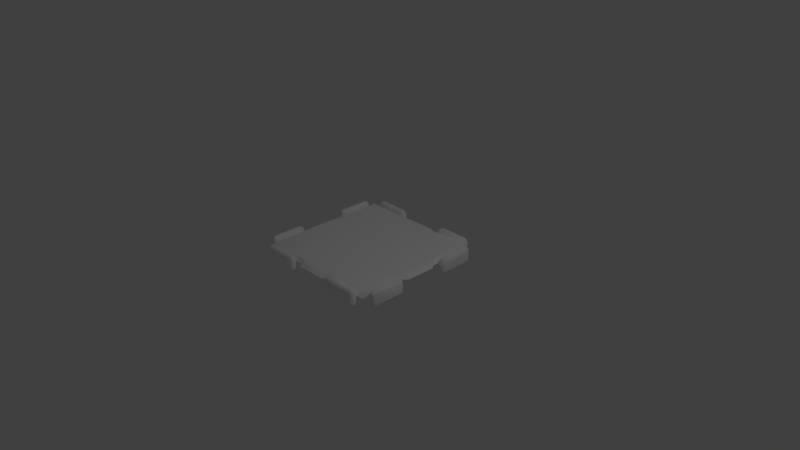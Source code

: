# Source: Component_StatuslessBackground.blend  (saved by Blender 2.79.0; exported with 4.5.12 LTS)
import bpy
from mathutils import Matrix  # noqa: F401  (used for matrix-valued properties, if any)

bpy.ops.wm.read_factory_settings(use_empty=True)
scene = bpy.context.scene
scene.name = 'Scene'

# ---- collections
col_collection_1 = bpy.data.collections.new('Collection 1'); scene.collection.children.link(col_collection_1)

# ---- materials (node trees are filled in below, after node groups)
mat_component_puzzleback_mat = bpy.data.materials.new('Component_PuzzleBack_mat')
mat_component_puzzleback_mat.alpha_threshold = 0.0
mat_component_puzzleback_mat.use_transparent_shadow = False
mat_component_puzzleback_mat.diffuse_color = (1.0, 1.0, 1.0, 1.0)
mat_component_puzzleback_mat.roughness = 0.5

# ---- material node trees

# ---- world
world_world = bpy.data.worlds.new('World'); scene.world = world_world
world_world.color = (0.05088, 0.05088, 0.05088)
world_world.use_sun_shadow = False
world_world.sun_shadow_jitter_overblur = 0.0
world_world.cycles.sampling_method = 'MANUAL'

# ---- cameras
cam_camera = bpy.data.cameras.new('Camera')
cam_camera.clip_end = 100.0
cam_camera.lens = 35.0
cam_camera.sensor_width = 32.0
cam_camera.sensor_height = 18.0
cam_camera.ortho_scale = 7.314
cam_camera.dof.focus_distance = 0.0
cam_camera.dof.aperture_fstop = 128.0

# ---- lights
light_lamp = bpy.data.lights.new('Lamp', 'POINT')
light_lamp.transmission_factor = 0.0
light_lamp.cutoff_distance = 30.0
light_lamp.energy = 100.0
light_lamp.shadow_buffer_clip_start = 1.001
light_lamp.shadow_soft_size = 0.1
light_lamp.shadow_maximum_resolution = 0.006
light_lamp.use_absolute_resolution = True

# ---- meshes
me_untitled = bpy.data.meshes.new('Untitled')
me_untitled.from_pydata([(-33.29, -8.006e-15, -98.23), (-33.29, -9.1e-15, -91.27), (-81.18, 8.006e-15, -98.23), (-81.18, 8.006e-15, -91.71), (-33.29, 11.93, -98.23), (-33.29, 11.93, -91.71), (-81.18, 11.93, -91.71), (-81.18, 11.93, -98.23), (-33.29, 15.49, -93.66), (-33.29, 15.49, -96.29), (-81.18, 15.49, -96.29), (-81.18, 15.49, -93.66), (-81.18, 8.006e-15, -94.97), (-33.29, -8.006e-15, -94.97), (-37.05, -4.55e-15, -100.0), (-37.05, 13.56, -100.0), (-37.05, 17.61, -97.05), (-37.05, 17.61, -93.05), (-37.05, 13.56, -90.1), (-37.05, -4.55e-15, -90.1), (-77.41, 4.55e-15, -100.0), (-77.41, 13.56, -100.0), (-77.41, 17.61, -97.05), (-77.41, 17.61, -93.05), (-77.41, 13.56, -90.1), (-77.41, 4.55e-15, -90.1), (-90.1, 9.539, 90.1), (-90.1, 9.539, -90.1), (-85.44, 14.5, 85.44), (-85.44, 14.5, -85.44), (-45.03, 15.05, -45.01), (-45.03, 15.05, 45.05), (-25.63, 14.5, 85.44), (-25.63, 9.539, 90.1), (-85.44, 14.5, -25.63), (-85.44, 14.5, 25.63), (-90.1, 9.539, 25.63), (-90.1, 9.539, -25.63), (-25.63, 9.539, -90.1), (-25.63, 14.5, -85.44), (-19.37, 12.22, 89.84), (-19.37, 9.539, 94.73), (-89.84, 12.22, -19.37), (-94.73, 9.539, -19.37), (-89.84, 12.22, 19.37), (-94.73, 9.539, 19.37), (-19.37, 12.22, -89.84), (-19.37, 9.539, -94.73), (-98.23, -8.006e-15, 33.29), (-91.27, -9.1e-15, 33.29), (-98.23, 8.006e-15, 81.18), (-91.71, 8.006e-15, 81.18), (-98.23, 11.93, 33.29), (-91.71, 11.93, 33.29), (-91.71, 11.93, 81.18), (-98.23, 11.93, 81.18), (-93.66, 15.49, 33.29), (-96.29, 15.49, 33.29), (-96.29, 15.49, 81.18), (-93.66, 15.49, 81.18), (-94.97, 8.006e-15, 81.18), (-94.97, -8.006e-15, 33.29), (-100.0, -4.55e-15, 37.05), (-100.0, 13.56, 37.05), (-97.05, 17.61, 37.05), (-93.05, 17.61, 37.05), (-90.1, 13.56, 37.05), (-90.1, -4.55e-15, 37.05), (-100.0, 4.55e-15, 77.41), (-100.0, 13.56, 77.41), (-97.05, 17.61, 77.41), (-93.05, 17.61, 77.41), (-90.1, 13.56, 77.41), (-90.1, 4.55e-15, 77.41), (-98.23, -8.006e-15, -33.29), (-91.27, -9.1e-15, -33.29), (-98.23, 8.006e-15, -81.18), (-91.71, 8.006e-15, -81.18), (-98.23, 11.93, -33.29), (-91.71, 11.93, -33.29), (-91.71, 11.93, -81.18), (-98.23, 11.93, -81.18), (-93.66, 15.49, -33.29), (-96.29, 15.49, -33.29), (-96.29, 15.49, -81.18), (-93.66, 15.49, -81.18), (-94.97, 8.006e-15, -81.18), (-94.97, -8.006e-15, -33.29), (-100.0, -4.55e-15, -37.05), (-100.0, 13.56, -37.05), (-97.05, 17.61, -37.05), (-93.05, 17.61, -37.05), (-90.1, 13.56, -37.05), (-90.1, -4.55e-15, -37.05), (-100.0, 4.55e-15, -77.41), (-100.0, 13.56, -77.41), (-97.05, 17.61, -77.41), (-93.05, 17.61, -77.41), (-90.1, 13.56, -77.41), (-90.1, 4.55e-15, -77.41), (-33.29, -8.006e-15, 98.23), (-33.29, -9.1e-15, 91.27), (-81.18, 8.006e-15, 98.23), (-81.18, 8.006e-15, 91.71), (-33.29, 11.93, 98.23), (-33.29, 11.93, 91.71), (-81.18, 11.93, 91.71), (-81.18, 11.93, 98.23), (-33.29, 15.49, 93.66), (-33.29, 15.49, 96.29), (-81.18, 15.49, 96.29), (-81.18, 15.49, 93.66), (-81.18, 8.006e-15, 94.97), (-33.29, -8.006e-15, 94.97), (-37.05, -4.55e-15, 100.0), (-37.05, 13.56, 100.0), (-37.05, 17.61, 97.05), (-37.05, 17.61, 93.05), (-37.05, 13.56, 90.1), (-37.05, -4.55e-15, 90.1), (-77.41, 4.55e-15, 100.0), (-77.41, 13.56, 100.0), (-77.41, 17.61, 97.05), (-77.41, 17.61, 93.05), (-77.41, 13.56, 90.1), (-77.41, 4.55e-15, 90.1), (33.29, -8.006e-15, -98.23), (33.29, -9.1e-15, -91.27), (81.18, 8.006e-15, -98.23), (81.18, 8.006e-15, -91.71), (33.29, 11.93, -98.23), (33.29, 11.93, -91.71), (81.18, 11.93, -91.71), (81.18, 11.93, -98.23), (33.29, 15.49, -93.66), (33.29, 15.49, -96.29), (81.18, 15.49, -96.29), (81.18, 15.49, -93.66), (81.18, 8.006e-15, -94.97), (33.29, -8.006e-15, -94.97), (37.05, -4.55e-15, -100.0), (37.05, 13.56, -100.0), (37.05, 17.61, -97.05), (37.05, 17.61, -93.05), (37.05, 13.56, -90.1), (37.05, -4.55e-15, -90.1), (77.41, 4.55e-15, -100.0), (77.41, 13.56, -100.0), (77.41, 17.61, -97.05), (77.41, 17.61, -93.05), (77.41, 13.56, -90.1), (77.41, 4.55e-15, -90.1), (90.1, 9.539, 90.1), (90.1, 9.539, -90.1), (85.44, 14.5, 85.44), (85.44, 14.5, -85.44), (45.03, 15.05, -45.01), (45.03, 15.05, 45.05), (25.63, 14.5, 85.44), (25.63, 9.539, 90.1), (85.44, 14.5, -25.63), (85.44, 14.5, 25.63), (90.1, 9.539, 25.63), (90.1, 9.539, -25.63), (25.63, 9.539, -90.1), (25.63, 14.5, -85.44), (19.37, 12.22, 89.84), (19.37, 9.539, 94.73), (89.84, 12.22, -19.37), (94.73, 9.539, -19.37), (89.84, 12.22, 19.37), (94.73, 9.539, 19.37), (19.37, 12.22, -89.84), (19.37, 9.539, -94.73), (98.23, -8.006e-15, 33.29), (91.27, -9.1e-15, 33.29), (98.23, 8.006e-15, 81.18), (91.71, 8.006e-15, 81.18), (98.23, 11.93, 33.29), (91.71, 11.93, 33.29), (91.71, 11.93, 81.18), (98.23, 11.93, 81.18), (93.66, 15.49, 33.29), (96.29, 15.49, 33.29), (96.29, 15.49, 81.18), (93.66, 15.49, 81.18), (94.97, 8.006e-15, 81.18), (94.97, -8.006e-15, 33.29), (100.0, -4.55e-15, 37.05), (100.0, 13.56, 37.05), (97.05, 17.61, 37.05), (93.05, 17.61, 37.05), (90.1, 13.56, 37.05), (90.1, -4.55e-15, 37.05), (100.0, 4.55e-15, 77.41), (100.0, 13.56, 77.41), (97.05, 17.61, 77.41), (93.05, 17.61, 77.41), (90.1, 13.56, 77.41), (90.1, 4.55e-15, 77.41), (98.23, -8.006e-15, -33.29), (91.27, -9.1e-15, -33.29), (98.23, 8.006e-15, -81.18), (91.71, 8.006e-15, -81.18), (98.23, 11.93, -33.29), (91.71, 11.93, -33.29), (91.71, 11.93, -81.18), (98.23, 11.93, -81.18), (93.66, 15.49, -33.29), (96.29, 15.49, -33.29), (96.29, 15.49, -81.18), (93.66, 15.49, -81.18), (94.97, 8.006e-15, -81.18), (94.97, -8.006e-15, -33.29), (100.0, -4.55e-15, -37.05), (100.0, 13.56, -37.05), (97.05, 17.61, -37.05), (93.05, 17.61, -37.05), (90.1, 13.56, -37.05), (90.1, -4.55e-15, -37.05), (100.0, 4.55e-15, -77.41), (100.0, 13.56, -77.41), (97.05, 17.61, -77.41), (93.05, 17.61, -77.41), (90.1, 13.56, -77.41), (90.1, 4.55e-15, -77.41), (33.29, -8.006e-15, 98.23), (33.29, -9.1e-15, 91.27), (81.18, 8.006e-15, 98.23), (81.18, 8.006e-15, 91.71), (33.29, 11.93, 98.23), (33.29, 11.93, 91.71), (81.18, 11.93, 91.71), (81.18, 11.93, 98.23), (33.29, 15.49, 93.66), (33.29, 15.49, 96.29), (81.18, 15.49, 96.29), (81.18, 15.49, 93.66), (81.18, 8.006e-15, 94.97), (33.29, -8.006e-15, 94.97), (37.05, -4.55e-15, 100.0), (37.05, 13.56, 100.0), (37.05, 17.61, 97.05), (37.05, 17.61, 93.05), (37.05, 13.56, 90.1), (37.05, -4.55e-15, 90.1), (77.41, 4.55e-15, 100.0), (77.41, 13.56, 100.0), (77.41, 17.61, 97.05), (77.41, 17.61, 93.05), (77.41, 13.56, 90.1), (77.41, 4.55e-15, 90.1)], [(19, 30)], [(18, 5, 8, 17), (13, 9, 8), (19, 1, 5, 18), (6, 11, 12, 3), (0, 14, 15, 4), (4, 15, 16, 9), (16, 17, 8, 9), (12, 10, 7, 2), (10, 12, 11), (13, 8, 5, 1), (9, 13, 0, 4), (21, 15, 14, 20), (22, 16, 15, 21), (23, 17, 16, 22), (24, 18, 17, 23), (25, 19, 18, 24), (20, 2, 7, 21), (22, 21, 7, 10), (10, 11, 23, 22), (6, 24, 23, 11), (3, 25, 24, 6), (33, 32, 28, 26), (43, 45, 44, 42), (28, 35, 36, 26), (33, 41, 40, 32), (36, 35, 44, 45), (29, 27, 37, 34), (37, 43, 42, 34), (35, 34, 42, 44), (31, 35, 28, 32), (29, 39, 38, 27), (30, 39, 29, 34), (38, 39, 46, 47), (31, 30, 34, 35), (66, 53, 56, 65), (61, 57, 56), (67, 49, 53, 66), (54, 59, 60, 51), (48, 62, 63, 52), (52, 63, 64, 57), (64, 65, 56, 57), (60, 58, 55, 50), (58, 60, 59), (61, 56, 53, 49), (57, 61, 48, 52), (69, 63, 62, 68), (70, 64, 63, 69), (71, 65, 64, 70), (72, 66, 65, 71), (73, 67, 66, 72), (68, 50, 55, 69), (70, 69, 55, 58), (58, 59, 71, 70), (54, 72, 71, 59), (51, 73, 72, 54), (92, 91, 82, 79), (87, 82, 83), (93, 92, 79, 75), (80, 77, 86, 85), (74, 78, 89, 88), (78, 83, 90, 89), (90, 83, 82, 91), (86, 76, 81, 84), (84, 85, 86), (87, 75, 79, 82), (83, 78, 74, 87), (95, 94, 88, 89), (96, 95, 89, 90), (97, 96, 90, 91), (98, 97, 91, 92), (99, 98, 92, 93), (94, 95, 81, 76), (96, 84, 81, 95), (84, 96, 97, 85), (80, 85, 97, 98), (77, 80, 98, 99), (118, 117, 108, 105), (113, 108, 109), (119, 118, 105, 101), (106, 103, 112, 111), (100, 104, 115, 114), (104, 109, 116, 115), (116, 109, 108, 117), (112, 102, 107, 110), (110, 111, 112), (113, 101, 105, 108), (109, 104, 100, 113), (121, 120, 114, 115), (122, 121, 115, 116), (123, 122, 116, 117), (124, 123, 117, 118), (125, 124, 118, 119), (120, 121, 107, 102), (122, 110, 107, 121), (110, 122, 123, 111), (106, 111, 123, 124), (103, 106, 124, 125), (144, 143, 134, 131), (139, 134, 135), (145, 144, 131, 127), (132, 129, 138, 137), (126, 130, 141, 140), (130, 135, 142, 141), (142, 135, 134, 143), (138, 128, 133, 136), (136, 137, 138), (139, 127, 131, 134), (135, 130, 126, 139), (147, 146, 140, 141), (148, 147, 141, 142), (149, 148, 142, 143), (150, 149, 143, 144), (151, 150, 144, 145), (146, 147, 133, 128), (148, 136, 133, 147), (136, 148, 149, 137), (132, 137, 149, 150), (129, 132, 150, 151), (159, 152, 154, 158), (169, 168, 170, 171), (154, 152, 162, 161), (159, 158, 166, 167), (46, 39, 165, 172), (162, 171, 170, 161), (155, 160, 163, 153), (163, 160, 168, 169), (161, 170, 168, 160), (157, 158, 154, 161), (155, 153, 164, 165), (156, 160, 155, 165), (164, 173, 172, 165), (157, 161, 160, 156), (32, 40, 166, 158), (192, 191, 182, 179), (187, 182, 183), (193, 192, 179, 175), (180, 177, 186, 185), (174, 178, 189, 188), (178, 183, 190, 189), (190, 183, 182, 191), (186, 176, 181, 184), (184, 185, 186), (187, 175, 179, 182), (183, 178, 174, 187), (195, 194, 188, 189), (196, 195, 189, 190), (197, 196, 190, 191), (198, 197, 191, 192), (199, 198, 192, 193), (194, 195, 181, 176), (196, 184, 181, 195), (184, 196, 197, 185), (180, 185, 197, 198), (177, 180, 198, 199), (218, 205, 208, 217), (213, 209, 208), (219, 201, 205, 218), (206, 211, 212, 203), (200, 214, 215, 204), (204, 215, 216, 209), (216, 217, 208, 209), (212, 210, 207, 202), (210, 212, 211), (213, 208, 205, 201), (209, 213, 200, 204), (221, 215, 214, 220), (222, 216, 215, 221), (223, 217, 216, 222), (224, 218, 217, 223), (225, 219, 218, 224), (220, 202, 207, 221), (222, 221, 207, 210), (210, 211, 223, 222), (206, 224, 223, 211), (203, 225, 224, 206), (244, 231, 234, 243), (239, 235, 234), (245, 227, 231, 244), (232, 237, 238, 229), (226, 240, 241, 230), (230, 241, 242, 235), (242, 243, 234, 235), (238, 236, 233, 228), (236, 238, 237), (239, 234, 231, 227), (235, 239, 226, 230), (247, 241, 240, 246), (248, 242, 241, 247), (249, 243, 242, 248), (250, 244, 243, 249), (251, 245, 244, 250), (246, 228, 233, 247), (248, 247, 233, 236), (236, 237, 249, 248), (232, 250, 249, 237), (229, 251, 250, 232), (46, 172, 173, 47), (40, 41, 167, 166), (30, 31, 157, 156), (31, 32, 158, 157), (39, 30, 156, 165)])
me_untitled.polygons.foreach_set('use_smooth', [True] * 201)
_k = set([(0, 13), (0, 14), (1, 13), (1, 19), (2, 12), (2, 20), (3, 12), (3, 25), (14, 20), (19, 25), (26, 33), (26, 36), (27, 37), (27, 38), (28, 32), (28, 35), (29, 34), (29, 39), (30, 31), (32, 40), (33, 41), (34, 42), (35, 44), (36, 45), (37, 43), (38, 47), (39, 46), (42, 44), (43, 45), (48, 61), (48, 62), (49, 61), (49, 67), (50, 60), (50, 68), (51, 60), (51, 73), (62, 68), (67, 73), (74, 87), (74, 88), (75, 87), (75, 93), (76, 86), (76, 94), (77, 86), (77, 99), (88, 94), (93, 99), (100, 113), (100, 114), (101, 113), (101, 119), (102, 112), (102, 120), (103, 112), (103, 125), (114, 120), (119, 125), (126, 139), (126, 140), (127, 139), (127, 145), (128, 138), (128, 146), (129, 138), (129, 151), (140, 146), (145, 151), (152, 159), (152, 162), (153, 163), (153, 164), (154, 158), (154, 161), (155, 160), (155, 165), (156, 157), (158, 166), (159, 167), (160, 168), (161, 170), (162, 171), (163, 169), (164, 173), (165, 172), (168, 170), (169, 171), (174, 187), (174, 188), (175, 187), (175, 193), (176, 186), (176, 194), (177, 186), (177, 199), (188, 194), (193, 199), (200, 213), (200, 214), (201, 213), (201, 219), (202, 212), (202, 220), (203, 212), (203, 225), (214, 220), (219, 225), (226, 239), (226, 240), (227, 239), (227, 245), (228, 238), (228, 246), (229, 238), (229, 251), (240, 246), (245, 251)])
me_untitled.attributes.new('sharp_edge', 'BOOLEAN', 'EDGE').data.foreach_set('value', [ (min(e.vertices), max(e.vertices)) in _k for e in me_untitled.edges])
_uv = me_untitled.uv_layers.new(name='map1')
_uv.uv.foreach_set('vector', [0.9225, 0.05096, 0.9264, 0.03442, 0.9407, 0.04112, 0.9399, 0.05096, 0.9463, 0.0002616, 0.9534, 0.04099, 0.9407, 0.04112, 0.9007, 0.05096, 0.921, 0.007485, 0.9264, 0.03442, 0.9225, 0.05096, 0.9278, 0.2625, 0.941, 0.2595, 0.9469, 0.2901, 0.9221, 0.2864, 0.9743, 0.005362, 0.9949, 0.05096, 0.9709, 0.05096, 0.9667, 0.03442, 0.9667, 0.03442, 0.9709, 0.05096, 0.9539, 0.05096, 0.9534, 0.04099, 0.9539, 0.05096, 0.9399, 0.05096, 0.9407, 0.04112, 0.9534, 0.04099, 0.9469, 0.2901, 0.9542, 0.2595, 0.9669, 0.2629, 0.974, 0.2858, 0.9542, 0.2595, 0.9469, 0.2901, 0.941, 0.2595, 0.9463, 0.0002616, 0.9407, 0.04112, 0.9264, 0.03442, 0.921, 0.007485, 0.9534, 0.04099, 0.9463, 0.0002616, 0.9743, 0.005362, 0.9667, 0.03442, 0.9709, 0.2471, 0.9709, 0.05096, 0.9949, 0.05096, 0.9949, 0.2471, 0.9539, 0.2471, 0.9539, 0.05096, 0.9709, 0.05096, 0.9709, 0.2471, 0.9399, 0.2471, 0.9399, 0.05096, 0.9539, 0.05096, 0.9539, 0.2471, 0.9225, 0.2471, 0.9225, 0.05096, 0.9399, 0.05096, 0.9399, 0.2471, 0.9007, 0.2471, 0.9007, 0.05096, 0.9225, 0.05096, 0.9225, 0.2471, 0.9949, 0.2471, 0.974, 0.2858, 0.9669, 0.2629, 0.9709, 0.2471, 0.9539, 0.2471, 0.9709, 0.2471, 0.9669, 0.2629, 0.9542, 0.2595, 0.9542, 0.2595, 0.941, 0.2595, 0.9399, 0.2471, 0.9539, 0.2471, 0.9278, 0.2625, 0.9225, 0.2471, 0.9399, 0.2471, 0.941, 0.2595, 0.9221, 0.2864, 0.9007, 0.2471, 0.9225, 0.2471, 0.9278, 0.2625, 0.3379, 0.09216, 0.3389, 0.1246, 0.05742, 0.1296, 0.02955, 0.1017, 0.002456, 0.6253, 0.002365, 0.4417, 0.02885, 0.4411, 0.02897, 0.6259, 0.05742, 0.1296, 0.05238, 0.4111, 0.01996, 0.4101, 0.02955, 0.1017, 0.3379, 0.09216, 0.3696, 0.07453, 0.3689, 0.1011, 0.3389, 0.1246, 0.01996, 0.4101, 0.05238, 0.4111, 0.02885, 0.4411, 0.002365, 0.4417, 0.05722, 0.9373, 0.02931, 0.9651, 0.02011, 0.6569, 0.05252, 0.656, 0.02011, 0.6569, 0.002456, 0.6253, 0.02897, 0.6259, 0.05252, 0.656, 0.05238, 0.4111, 0.05252, 0.656, 0.02897, 0.6259, 0.02885, 0.4411, 0.2466, 0.3187, 0.05238, 0.4111, 0.05742, 0.1296, 0.3389, 0.1246, 0.05722, 0.9373, 0.3387, 0.9429, 0.3376, 0.9753, 0.02931, 0.9651, 0.2467, 0.7485, 0.3387, 0.9429, 0.05722, 0.9373, 0.05252, 0.656, 0.3376, 0.9753, 0.3387, 0.9429, 0.3687, 0.9665, 0.3693, 0.993, 0.2466, 0.3187, 0.2467, 0.7485, 0.05252, 0.656, 0.05238, 0.4111, 0.9225, 0.05096, 0.9264, 0.03442, 0.9407, 0.04112, 0.9399, 0.05096, 0.9463, 0.0002616, 0.9534, 0.04099, 0.9407, 0.04112, 0.9007, 0.05096, 0.921, 0.007485, 0.9264, 0.03442, 0.9225, 0.05096, 0.9278, 0.2625, 0.941, 0.2595, 0.9469, 0.2901, 0.9221, 0.2864, 0.9743, 0.005362, 0.9949, 0.05096, 0.9709, 0.05096, 0.9667, 0.03442, 0.9667, 0.03442, 0.9709, 0.05096, 0.9539, 0.05096, 0.9534, 0.04099, 0.9539, 0.05096, 0.9399, 0.05096, 0.9407, 0.04112, 0.9534, 0.04099, 0.9469, 0.2901, 0.9542, 0.2595, 0.9669, 0.2629, 0.974, 0.2858, 0.9542, 0.2595, 0.9469, 0.2901, 0.941, 0.2595, 0.9463, 0.0002616, 0.9407, 0.04112, 0.9264, 0.03442, 0.921, 0.007485, 0.9534, 0.04099, 0.9463, 0.0002616, 0.9743, 0.005362, 0.9667, 0.03442, 0.9709, 0.2471, 0.9709, 0.05096, 0.9949, 0.05096, 0.9949, 0.2471, 0.9539, 0.2471, 0.9539, 0.05096, 0.9709, 0.05096, 0.9709, 0.2471, 0.9399, 0.2471, 0.9399, 0.05096, 0.9539, 0.05096, 0.9539, 0.2471, 0.9225, 0.2471, 0.9225, 0.05096, 0.9399, 0.05096, 0.9399, 0.2471, 0.9007, 0.2471, 0.9007, 0.05096, 0.9225, 0.05096, 0.9225, 0.2471, 0.9949, 0.2471, 0.974, 0.2858, 0.9669, 0.2629, 0.9709, 0.2471, 0.9539, 0.2471, 0.9709, 0.2471, 0.9669, 0.2629, 0.9542, 0.2595, 0.9542, 0.2595, 0.941, 0.2595, 0.9399, 0.2471, 0.9539, 0.2471, 0.9278, 0.2625, 0.9225, 0.2471, 0.9399, 0.2471, 0.941, 0.2595, 0.9221, 0.2864, 0.9007, 0.2471, 0.9225, 0.2471, 0.9278, 0.2625, 0.9225, 0.05096, 0.9399, 0.05096, 0.9407, 0.04112, 0.9264, 0.03442, 0.9463, 0.0002616, 0.9407, 0.04112, 0.9534, 0.04099, 0.9007, 0.05096, 0.9225, 0.05096, 0.9264, 0.03442, 0.921, 0.007485, 0.9278, 0.2625, 0.9221, 0.2864, 0.9469, 0.2901, 0.941, 0.2595, 0.9743, 0.005362, 0.9667, 0.03442, 0.9709, 0.05096, 0.9949, 0.05096, 0.9667, 0.03442, 0.9534, 0.04099, 0.9539, 0.05096, 0.9709, 0.05096, 0.9539, 0.05096, 0.9534, 0.04099, 0.9407, 0.04112, 0.9399, 0.05096, 0.9469, 0.2901, 0.974, 0.2858, 0.9669, 0.2629, 0.9542, 0.2595, 0.9542, 0.2595, 0.941, 0.2595, 0.9469, 0.2901, 0.9463, 0.0002616, 0.921, 0.007485, 0.9264, 0.03442, 0.9407, 0.04112, 0.9534, 0.04099, 0.9667, 0.03442, 0.9743, 0.005362, 0.9463, 0.0002616, 0.9709, 0.2471, 0.9949, 0.2471, 0.9949, 0.05096, 0.9709, 0.05096, 0.9539, 0.2471, 0.9709, 0.2471, 0.9709, 0.05096, 0.9539, 0.05096, 0.9399, 0.2471, 0.9539, 0.2471, 0.9539, 0.05096, 0.9399, 0.05096, 0.9225, 0.2471, 0.9399, 0.2471, 0.9399, 0.05096, 0.9225, 0.05096, 0.9007, 0.2471, 0.9225, 0.2471, 0.9225, 0.05096, 0.9007, 0.05096, 0.9949, 0.2471, 0.9709, 0.2471, 0.9669, 0.2629, 0.974, 0.2858, 0.9539, 0.2471, 0.9542, 0.2595, 0.9669, 0.2629, 0.9709, 0.2471, 0.9542, 0.2595, 0.9539, 0.2471, 0.9399, 0.2471, 0.941, 0.2595, 0.9278, 0.2625, 0.941, 0.2595, 0.9399, 0.2471, 0.9225, 0.2471, 0.9221, 0.2864, 0.9278, 0.2625, 0.9225, 0.2471, 0.9007, 0.2471, 0.9225, 0.05096, 0.9399, 0.05096, 0.9407, 0.04112, 0.9264, 0.03442, 0.9463, 0.0002616, 0.9407, 0.04112, 0.9534, 0.04099, 0.9007, 0.05096, 0.9225, 0.05096, 0.9264, 0.03442, 0.921, 0.007485, 0.9278, 0.2625, 0.9221, 0.2864, 0.9469, 0.2901, 0.941, 0.2595, 0.9743, 0.005362, 0.9667, 0.03442, 0.9709, 0.05096, 0.9949, 0.05096, 0.9667, 0.03442, 0.9534, 0.04099, 0.9539, 0.05096, 0.9709, 0.05096, 0.9539, 0.05096, 0.9534, 0.04099, 0.9407, 0.04112, 0.9399, 0.05096, 0.9469, 0.2901, 0.974, 0.2858, 0.9669, 0.2629, 0.9542, 0.2595, 0.9542, 0.2595, 0.941, 0.2595, 0.9469, 0.2901, 0.9463, 0.0002616, 0.921, 0.007485, 0.9264, 0.03442, 0.9407, 0.04112, 0.9534, 0.04099, 0.9667, 0.03442, 0.9743, 0.005362, 0.9463, 0.0002616, 0.9709, 0.2471, 0.9949, 0.2471, 0.9949, 0.05096, 0.9709, 0.05096, 0.9539, 0.2471, 0.9709, 0.2471, 0.9709, 0.05096, 0.9539, 0.05096, 0.9399, 0.2471, 0.9539, 0.2471, 0.9539, 0.05096, 0.9399, 0.05096, 0.9225, 0.2471, 0.9399, 0.2471, 0.9399, 0.05096, 0.9225, 0.05096, 0.9007, 0.2471, 0.9225, 0.2471, 0.9225, 0.05096, 0.9007, 0.05096, 0.9949, 0.2471, 0.9709, 0.2471, 0.9669, 0.2629, 0.974, 0.2858, 0.9539, 0.2471, 0.9542, 0.2595, 0.9669, 0.2629, 0.9709, 0.2471, 0.9542, 0.2595, 0.9539, 0.2471, 0.9399, 0.2471, 0.941, 0.2595, 0.9278, 0.2625, 0.941, 0.2595, 0.9399, 0.2471, 0.9225, 0.2471, 0.9221, 0.2864, 0.9278, 0.2625, 0.9225, 0.2471, 0.9007, 0.2471, 0.9225, 0.05096, 0.9399, 0.05096, 0.9407, 0.04112, 0.9264, 0.03442, 0.9463, 0.0002616, 0.9407, 0.04112, 0.9534, 0.04099, 0.9007, 0.05096, 0.9225, 0.05096, 0.9264, 0.03442, 0.921, 0.007485, 0.9278, 0.2625, 0.9221, 0.2864, 0.9469, 0.2901, 0.941, 0.2595, 0.9743, 0.005362, 0.9667, 0.03442, 0.9709, 0.05096, 0.9949, 0.05096, 0.9667, 0.03442, 0.9534, 0.04099, 0.9539, 0.05096, 0.9709, 0.05096, 0.9539, 0.05096, 0.9534, 0.04099, 0.9407, 0.04112, 0.9399, 0.05096, 0.9469, 0.2901, 0.974, 0.2858, 0.9669, 0.2629, 0.9542, 0.2595, 0.9542, 0.2595, 0.941, 0.2595, 0.9469, 0.2901, 0.9463, 0.0002616, 0.921, 0.007485, 0.9264, 0.03442, 0.9407, 0.04112, 0.9534, 0.04099, 0.9667, 0.03442, 0.9743, 0.005362, 0.9463, 0.0002616, 0.9709, 0.2471, 0.9949, 0.2471, 0.9949, 0.05096, 0.9709, 0.05096, 0.9539, 0.2471, 0.9709, 0.2471, 0.9709, 0.05096, 0.9539, 0.05096, 0.9399, 0.2471, 0.9539, 0.2471, 0.9539, 0.05096, 0.9399, 0.05096, 0.9225, 0.2471, 0.9399, 0.2471, 0.9399, 0.05096, 0.9225, 0.05096, 0.9007, 0.2471, 0.9225, 0.2471, 0.9225, 0.05096, 0.9007, 0.05096, 0.9949, 0.2471, 0.9709, 0.2471, 0.9669, 0.2629, 0.974, 0.2858, 0.9539, 0.2471, 0.9542, 0.2595, 0.9669, 0.2629, 0.9709, 0.2471, 0.9542, 0.2595, 0.9539, 0.2471, 0.9399, 0.2471, 0.941, 0.2595, 0.9278, 0.2625, 0.941, 0.2595, 0.9399, 0.2471, 0.9225, 0.2471, 0.9221, 0.2864, 0.9278, 0.2625, 0.9225, 0.2471, 0.9007, 0.2471, 0.3379, 0.09216, 0.02955, 0.1017, 0.05742, 0.1296, 0.3389, 0.1246, 0.002456, 0.6253, 0.02897, 0.6259, 0.02885, 0.4411, 0.002365, 0.4417, 0.05742, 0.1296, 0.02955, 0.1017, 0.01996, 0.4101, 0.05238, 0.4111, 0.3379, 0.09216, 0.3389, 0.1246, 0.3689, 0.1011, 0.3696, 0.07453, 0.3687, 0.9665, 0.3387, 0.9429, 0.3387, 0.9429, 0.3687, 0.9665, 0.01996, 0.4101, 0.002365, 0.4417, 0.02885, 0.4411, 0.05238, 0.4111, 0.05722, 0.9373, 0.05252, 0.656, 0.02011, 0.6569, 0.02931, 0.9651, 0.02011, 0.6569, 0.05252, 0.656, 0.02897, 0.6259, 0.002456, 0.6253, 0.05238, 0.4111, 0.02885, 0.4411, 0.02897, 0.6259, 0.05252, 0.656, 0.2466, 0.3187, 0.3389, 0.1246, 0.05742, 0.1296, 0.05238, 0.4111, 0.05722, 0.9373, 0.02931, 0.9651, 0.3376, 0.9753, 0.3387, 0.9429, 0.2467, 0.7485, 0.05252, 0.656, 0.05722, 0.9373, 0.3387, 0.9429, 0.3376, 0.9753, 0.3693, 0.993, 0.3687, 0.9665, 0.3387, 0.9429, 0.2466, 0.3187, 0.05238, 0.4111, 0.05252, 0.656, 0.2467, 0.7485, 0.3389, 0.1246, 0.3689, 0.1011, 0.3689, 0.1011, 0.3389, 0.1246, 0.9225, 0.05096, 0.9399, 0.05096, 0.9407, 0.04112, 0.9264, 0.03442, 0.9463, 0.0002616, 0.9407, 0.04112, 0.9534, 0.04099, 0.9007, 0.05096, 0.9225, 0.05096, 0.9264, 0.03442, 0.921, 0.007485, 0.9278, 0.2625, 0.9221, 0.2864, 0.9469, 0.2901, 0.941, 0.2595, 0.9743, 0.005362, 0.9667, 0.03442, 0.9709, 0.05096, 0.9949, 0.05096, 0.9667, 0.03442, 0.9534, 0.04099, 0.9539, 0.05096, 0.9709, 0.05096, 0.9539, 0.05096, 0.9534, 0.04099, 0.9407, 0.04112, 0.9399, 0.05096, 0.9469, 0.2901, 0.974, 0.2858, 0.9669, 0.2629, 0.9542, 0.2595, 0.9542, 0.2595, 0.941, 0.2595, 0.9469, 0.2901, 0.9463, 0.0002616, 0.921, 0.007485, 0.9264, 0.03442, 0.9407, 0.04112, 0.9534, 0.04099, 0.9667, 0.03442, 0.9743, 0.005362, 0.9463, 0.0002616, 0.9709, 0.2471, 0.9949, 0.2471, 0.9949, 0.05096, 0.9709, 0.05096, 0.9539, 0.2471, 0.9709, 0.2471, 0.9709, 0.05096, 0.9539, 0.05096, 0.9399, 0.2471, 0.9539, 0.2471, 0.9539, 0.05096, 0.9399, 0.05096, 0.9225, 0.2471, 0.9399, 0.2471, 0.9399, 0.05096, 0.9225, 0.05096, 0.9007, 0.2471, 0.9225, 0.2471, 0.9225, 0.05096, 0.9007, 0.05096, 0.9949, 0.2471, 0.9709, 0.2471, 0.9669, 0.2629, 0.974, 0.2858, 0.9539, 0.2471, 0.9542, 0.2595, 0.9669, 0.2629, 0.9709, 0.2471, 0.9542, 0.2595, 0.9539, 0.2471, 0.9399, 0.2471, 0.941, 0.2595, 0.9278, 0.2625, 0.941, 0.2595, 0.9399, 0.2471, 0.9225, 0.2471, 0.9221, 0.2864, 0.9278, 0.2625, 0.9225, 0.2471, 0.9007, 0.2471, 0.9225, 0.05096, 0.9264, 0.03442, 0.9407, 0.04112, 0.9399, 0.05096, 0.9463, 0.0002616, 0.9534, 0.04099, 0.9407, 0.04112, 0.9007, 0.05096, 0.921, 0.007485, 0.9264, 0.03442, 0.9225, 0.05096, 0.9278, 0.2625, 0.941, 0.2595, 0.9469, 0.2901, 0.9221, 0.2864, 0.9743, 0.005362, 0.9949, 0.05096, 0.9709, 0.05096, 0.9667, 0.03442, 0.9667, 0.03442, 0.9709, 0.05096, 0.9539, 0.05096, 0.9534, 0.04099, 0.9539, 0.05096, 0.9399, 0.05096, 0.9407, 0.04112, 0.9534, 0.04099, 0.9469, 0.2901, 0.9542, 0.2595, 0.9669, 0.2629, 0.974, 0.2858, 0.9542, 0.2595, 0.9469, 0.2901, 0.941, 0.2595, 0.9463, 0.0002616, 0.9407, 0.04112, 0.9264, 0.03442, 0.921, 0.007485, 0.9534, 0.04099, 0.9463, 0.0002616, 0.9743, 0.005362, 0.9667, 0.03442, 0.9709, 0.2471, 0.9709, 0.05096, 0.9949, 0.05096, 0.9949, 0.2471, 0.9539, 0.2471, 0.9539, 0.05096, 0.9709, 0.05096, 0.9709, 0.2471, 0.9399, 0.2471, 0.9399, 0.05096, 0.9539, 0.05096, 0.9539, 0.2471, 0.9225, 0.2471, 0.9225, 0.05096, 0.9399, 0.05096, 0.9399, 0.2471, 0.9007, 0.2471, 0.9007, 0.05096, 0.9225, 0.05096, 0.9225, 0.2471, 0.9949, 0.2471, 0.974, 0.2858, 0.9669, 0.2629, 0.9709, 0.2471, 0.9539, 0.2471, 0.9709, 0.2471, 0.9669, 0.2629, 0.9542, 0.2595, 0.9542, 0.2595, 0.941, 0.2595, 0.9399, 0.2471, 0.9539, 0.2471, 0.9278, 0.2625, 0.9225, 0.2471, 0.9399, 0.2471, 0.941, 0.2595, 0.9221, 0.2864, 0.9007, 0.2471, 0.9225, 0.2471, 0.9278, 0.2625, 0.9225, 0.05096, 0.9264, 0.03442, 0.9407, 0.04112, 0.9399, 0.05096, 0.9463, 0.0002616, 0.9534, 0.04099, 0.9407, 0.04112, 0.9007, 0.05096, 0.921, 0.007485, 0.9264, 0.03442, 0.9225, 0.05096, 0.9278, 0.2625, 0.941, 0.2595, 0.9469, 0.2901, 0.9221, 0.2864, 0.9743, 0.005362, 0.9949, 0.05096, 0.9709, 0.05096, 0.9667, 0.03442, 0.9667, 0.03442, 0.9709, 0.05096, 0.9539, 0.05096, 0.9534, 0.04099, 0.9539, 0.05096, 0.9399, 0.05096, 0.9407, 0.04112, 0.9534, 0.04099, 0.9469, 0.2901, 0.9542, 0.2595, 0.9669, 0.2629, 0.974, 0.2858, 0.9542, 0.2595, 0.9469, 0.2901, 0.941, 0.2595, 0.9463, 0.0002616, 0.9407, 0.04112, 0.9264, 0.03442, 0.921, 0.007485, 0.9534, 0.04099, 0.9463, 0.0002616, 0.9743, 0.005362, 0.9667, 0.03442, 0.9709, 0.2471, 0.9709, 0.05096, 0.9949, 0.05096, 0.9949, 0.2471, 0.9539, 0.2471, 0.9539, 0.05096, 0.9709, 0.05096, 0.9709, 0.2471, 0.9399, 0.2471, 0.9399, 0.05096, 0.9539, 0.05096, 0.9539, 0.2471, 0.9225, 0.2471, 0.9225, 0.05096, 0.9399, 0.05096, 0.9399, 0.2471, 0.9007, 0.2471, 0.9007, 0.05096, 0.9225, 0.05096, 0.9225, 0.2471, 0.9949, 0.2471, 0.974, 0.2858, 0.9669, 0.2629, 0.9709, 0.2471, 0.9539, 0.2471, 0.9709, 0.2471, 0.9669, 0.2629, 0.9542, 0.2595, 0.9542, 0.2595, 0.941, 0.2595, 0.9399, 0.2471, 0.9539, 0.2471, 0.9278, 0.2625, 0.9225, 0.2471, 0.9399, 0.2471, 0.941, 0.2595, 0.9221, 0.2864, 0.9007, 0.2471, 0.9225, 0.2471, 0.9278, 0.2625, 0.3687, 0.9665, 0.3687, 0.9665, 0.3693, 0.993, 0.3693, 0.993, 0.3689, 0.1011, 0.3696, 0.07453, 0.3696, 0.07453, 0.3689, 0.1011, 0.2467, 0.7485, 0.2466, 0.3187, 0.2466, 0.3187, 0.2467, 0.7485, 0.2466, 0.3187, 0.3389, 0.1246, 0.3389, 0.1246, 0.2466, 0.3187, 0.3387, 0.9429, 0.2467, 0.7485, 0.2467, 0.7485, 0.3387, 0.9429])
me_untitled.materials.append(mat_component_puzzleback_mat)
me_untitled.use_remesh_preserve_volume = False
me_untitled.use_remesh_preserve_attributes = False
me_untitled.use_mirror_vertex_groups = False
me_untitled.update()
me_untitled.normals_split_custom_set([tuple(v) for v in zip(*[iter([0.02961, 0.1676, 0.9854, 0.8018, 0.07715, 0.5926, 0.8639, 0.4108, 0.2913, 0.03874, 0.8625, 0.5046, 1.0, 1.665e-07, 0.0, 0.8627, 0.4148, -0.2894, 0.8639, 0.4108, 0.2913, 0.03014, 0.001398, 0.9995, 0.7609, 0.01134, 0.6488, 0.8018, 0.07715, 0.5926, 0.02961, 0.1676, 0.9854, -0.7947, 0.06945, 0.6031, -0.8597, 0.4167, 0.2955, -1.0, 1.959e-07, 0.0, -0.7676, -1.14e-16, 0.6409, 0.7778, 1.307e-07, -0.6285, 0.0378, 4.174e-17, -0.9993, 0.03483, 0.1666, -0.9854, 0.8033, 0.06897, -0.5916, 0.8033, 0.06897, -0.5916, 0.03483, 0.1666, -0.9854, 0.04003, 0.8621, -0.5052, 0.8627, 0.4148, -0.2894, 0.04003, 0.8621, -0.5052, 0.03874, 0.8625, 0.5046, 0.8639, 0.4108, 0.2913, 0.8627, 0.4148, -0.2894, -1.0, 1.959e-07, 0.0, -0.8627, 0.4148, -0.2894, -0.8033, 0.06894, -0.5916, -0.7778, 5.56e-05, -0.6285, -0.8627, 0.4148, -0.2894, -1.0, 1.959e-07, 0.0, -0.8597, 0.4167, 0.2955, 1.0, 1.665e-07, 0.0, 0.8639, 0.4108, 0.2913, 0.8018, 0.07715, 0.5926, 0.7609, 0.01134, 0.6488, 0.8627, 0.4148, -0.2894, 1.0, 1.665e-07, 0.0, 0.7778, 1.307e-07, -0.6285, 0.8033, 0.06897, -0.5916, -0.03483, 0.1666, -0.9854, 0.03483, 0.1666, -0.9854, 0.0378, 4.174e-17, -0.9993, -0.03784, -1.579e-08, -0.9993, -0.04001, 0.8621, -0.5052, 0.04003, 0.8621, -0.5052, 0.03483, 0.1666, -0.9854, -0.03483, 0.1666, -0.9854, -0.03872, 0.8625, 0.5046, 0.03874, 0.8625, 0.5046, 0.04003, 0.8621, -0.5052, -0.04001, 0.8621, -0.5052, -0.03224, 0.1668, 0.9855, 0.02961, 0.1676, 0.9854, 0.03874, 0.8625, 0.5046, -0.03872, 0.8625, 0.5046, -0.03459, -3.855e-17, 0.9994, 0.03014, 0.001398, 0.9995, 0.02961, 0.1676, 0.9854, -0.03224, 0.1668, 0.9855, -0.03784, -1.579e-08, -0.9993, -0.7778, 5.56e-05, -0.6285, -0.8033, 0.06894, -0.5916, -0.03483, 0.1666, -0.9854, -0.04001, 0.8621, -0.5052, -0.03483, 0.1666, -0.9854, -0.8033, 0.06894, -0.5916, -0.8627, 0.4148, -0.2894, -0.8627, 0.4148, -0.2894, -0.8597, 0.4167, 0.2955, -0.03872, 0.8625, 0.5046, -0.04001, 0.8621, -0.5052, -0.7947, 0.06945, 0.6031, -0.03224, 0.1668, 0.9855, -0.03872, 0.8625, 0.5046, -0.8597, 0.4167, 0.2955, -0.7676, -1.14e-16, 0.6409, -0.03459, -3.855e-17, 0.9994, -0.03224, 0.1668, 0.9855, -0.7947, 0.06945, 0.6031, -0.03179, 0.6943, 0.7189, -0.01594, 0.6893, 0.7243, -0.1563, 0.9753, 0.1563, -0.5932, 0.5441, 0.5933, -0.4956, 0.868, -0.03191, -0.4956, 0.868, 0.03192, -0.5096, 0.8581, 0.06225, -0.5096, 0.8581, -0.06225, -0.1563, 0.9753, 0.1563, -0.7243, 0.6893, 0.01594, -0.7189, 0.6943, 0.03179, -0.5932, 0.5441, 0.5933, -0.03179, 0.6943, 0.7189, -0.03191, 0.868, 0.4956, -0.2083, 0.8725, 0.442, -0.01594, 0.6893, 0.7243, -0.7189, 0.6943, 0.03179, -0.7243, 0.6893, 0.01594, -0.5096, 0.8581, 0.06225, -0.4956, 0.868, 0.03192, -0.4257, 0.7985, -0.4257, -0.4257, 0.7985, -0.4257, -0.7189, 0.6943, -0.03179, -0.7243, 0.6893, -0.01594, -0.7189, 0.6943, -0.03179, -0.4956, 0.868, -0.03191, -0.5096, 0.8581, -0.06225, -0.7243, 0.6893, -0.01594, -0.01928, 0.9998, 0.00215, -0.01928, 0.9998, -0.002153, -0.4605, 0.8876, 0.0, -0.4605, 0.8876, 0.0, -0.005126, 1.0, 0.005128, -0.01928, 0.9998, 0.00215, -0.1563, 0.9753, 0.1563, -0.002153, 0.9998, 0.01928, -0.4257, 0.7985, -0.4257, -0.01594, 0.6893, -0.7243, -0.03179, 0.6943, -0.7189, -0.4257, 0.7985, -0.4257, -0.005126, 1.0, -0.005124, -0.001981, 0.9999, -0.01706, -0.006833, 1.0, -0.006833, -0.01928, 0.9998, -0.002153, -0.03179, 0.6943, -0.7189, -0.01594, 0.6893, -0.7243, -0.2083, 0.8725, -0.442, -0.03192, 0.868, -0.4956, -0.005126, 1.0, 0.005128, -0.005126, 1.0, -0.005124, -0.01928, 0.9998, -0.002153, -0.01928, 0.9998, 0.00215, 0.9854, 0.1676, -0.02961, 0.5926, 0.07715, -0.8018, 0.2913, 0.4108, -0.8639, 0.5046, 0.8625, -0.03874, -2.645e-08, 0.0, -1.0, -0.2894, 0.4148, -0.8627, 0.2913, 0.4108, -0.8639, 0.9995, 0.001398, -0.03014, 0.6488, 0.01134, -0.7609, 0.5926, 0.07715, -0.8018, 0.9854, 0.1676, -0.02961, 0.6031, 0.06945, 0.7947, 0.2955, 0.4167, 0.8597, -7.837e-07, 0.0, 1.0, 0.6409, -1.14e-16, 0.7676, -0.6285, 1.117e-16, -0.7778, -0.9993, 4.174e-17, -0.0378, -0.9854, 0.1666, -0.03483, -0.5916, 0.06897, -0.8033, -0.5916, 0.06897, -0.8033, -0.9854, 0.1666, -0.03483, -0.5052, 0.8621, -0.04003, -0.2894, 0.4148, -0.8627, -0.5052, 0.8621, -0.04003, 0.5046, 0.8625, -0.03874, 0.2913, 0.4108, -0.8639, -0.2894, 0.4148, -0.8627, -7.837e-07, 0.0, 1.0, -0.2894, 0.4148, 0.8627, -0.5916, 0.06894, 0.8033, -0.6285, -9.921e-09, 0.7778, -0.2894, 0.4148, 0.8627, -7.837e-07, 0.0, 1.0, 0.2955, 0.4167, 0.8597, -2.645e-08, 0.0, -1.0, 0.2913, 0.4108, -0.8639, 0.5926, 0.07715, -0.8018, 0.6488, 0.01134, -0.7609, -0.2894, 0.4148, -0.8627, -2.645e-08, 0.0, -1.0, -0.6285, 1.117e-16, -0.7778, -0.5916, 0.06897, -0.8033, -0.9854, 0.1666, 0.03483, -0.9854, 0.1666, -0.03483, -0.9993, 4.174e-17, -0.0378, -0.9993, 6.924e-05, 0.03784, -0.5052, 0.8621, 0.04001, -0.5052, 0.8621, -0.04003, -0.9854, 0.1666, -0.03483, -0.9854, 0.1666, 0.03483, 0.5046, 0.8625, 0.03872, 0.5046, 0.8625, -0.03874, -0.5052, 0.8621, -0.04003, -0.5052, 0.8621, 0.04001, 0.9855, 0.1668, 0.03224, 0.9854, 0.1676, -0.02961, 0.5046, 0.8625, -0.03874, 0.5046, 0.8625, 0.03872, 0.9994, -3.855e-17, 0.03459, 0.9995, 0.001398, -0.03014, 0.9854, 0.1676, -0.02961, 0.9855, 0.1668, 0.03224, -0.9993, 6.924e-05, 0.03784, -0.6285, -9.921e-09, 0.7778, -0.5916, 0.06894, 0.8033, -0.9854, 0.1666, 0.03483, -0.5052, 0.8621, 0.04001, -0.9854, 0.1666, 0.03483, -0.5916, 0.06894, 0.8033, -0.2894, 0.4148, 0.8627, -0.2894, 0.4148, 0.8627, 0.2955, 0.4167, 0.8597, 0.5046, 0.8625, 0.03872, -0.5052, 0.8621, 0.04001, 0.6031, 0.06945, 0.7947, 0.9855, 0.1668, 0.03224, 0.5046, 0.8625, 0.03872, 0.2955, 0.4167, 0.8597, 0.6409, -1.14e-16, 0.7676, 0.9994, -3.855e-17, 0.03459, 0.9855, 0.1668, 0.03224, 0.6031, 0.06945, 0.7947, 0.9854, 0.1676, 0.02963, 0.5046, 0.8625, 0.03874, 0.2913, 0.4108, 0.8639, 0.5926, 0.07715, 0.8018, -1.178e-07, 0.0, 1.0, 0.2913, 0.4108, 0.8639, -0.2894, 0.4148, 0.8627, 0.9995, 0.001415, 0.03014, 0.9854, 0.1676, 0.02963, 0.5926, 0.07715, 0.8018, 0.6488, 0.01076, 0.7609, 0.6031, 0.06945, -0.7947, 0.6409, -9.868e-09, -0.7676, -3.918e-07, 0.0, -1.0, 0.2955, 0.4167, -0.8597, -0.6285, 3.915e-05, 0.7778, -0.5916, 0.06897, 0.8033, -0.9854, 0.1666, 0.03484, -0.9993, -1.58e-08, 0.0378, -0.5916, 0.06897, 0.8033, -0.2894, 0.4148, 0.8627, -0.5052, 0.8621, 0.04003, -0.9854, 0.1666, 0.03484, -0.5052, 0.8621, 0.04003, -0.2894, 0.4148, 0.8627, 0.2913, 0.4108, 0.8639, 0.5046, 0.8625, 0.03874, -3.918e-07, 0.0, -1.0, -0.6285, -1.117e-16, -0.7778, -0.5916, 0.06894, -0.8033, -0.2894, 0.4148, -0.8627, -0.2894, 0.4148, -0.8627, 0.2955, 0.4167, -0.8597, -3.918e-07, 0.0, -1.0, -1.178e-07, 0.0, 1.0, 0.6488, 0.01076, 0.7609, 0.5926, 0.07715, 0.8018, 0.2913, 0.4108, 0.8639, -0.2894, 0.4148, 0.8627, -0.5916, 0.06897, 0.8033, -0.6285, 3.915e-05, 0.7778, -1.178e-07, 0.0, 1.0, -0.9854, 0.1666, -0.03482, -0.9993, -4.173e-17, -0.03784, -0.9993, -1.58e-08, 0.0378, -0.9854, 0.1666, 0.03484, -0.5052, 0.8621, -0.04001, -0.9854, 0.1666, -0.03482, -0.9854, 0.1666, 0.03484, -0.5052, 0.8621, 0.04003, 0.5046, 0.8625, -0.03873, -0.5052, 0.8621, -0.04001, -0.5052, 0.8621, 0.04003, 0.5046, 0.8625, 0.03874, 0.9855, 0.1668, -0.03224, 0.5046, 0.8625, -0.03873, 0.5046, 0.8625, 0.03874, 0.9854, 0.1676, 0.02963, 0.9994, -1.464e-08, -0.03459, 0.9855, 0.1668, -0.03224, 0.9854, 0.1676, 0.02963, 0.9995, 0.001415, 0.03014, -0.9993, -4.173e-17, -0.03784, -0.9854, 0.1666, -0.03482, -0.5916, 0.06894, -0.8033, -0.6285, -1.117e-16, -0.7778, -0.5052, 0.8621, -0.04001, -0.2894, 0.4148, -0.8627, -0.5916, 0.06894, -0.8033, -0.9854, 0.1666, -0.03482, -0.2894, 0.4148, -0.8627, -0.5052, 0.8621, -0.04001, 0.5046, 0.8625, -0.03873, 0.2955, 0.4167, -0.8597, 0.6031, 0.06945, -0.7947, 0.2955, 0.4167, -0.8597, 0.5046, 0.8625, -0.03873, 0.9855, 0.1668, -0.03224, 0.6409, -9.868e-09, -0.7676, 0.6031, 0.06945, -0.7947, 0.9855, 0.1668, -0.03224, 0.9994, -1.464e-08, -0.03459, 0.02963, 0.1676, -0.9854, 0.03874, 0.8625, -0.5046, 0.8639, 0.4108, -0.2913, 0.8018, 0.07715, -0.5926, 1.0, 1.893e-07, 0.0, 0.8639, 0.4108, -0.2913, 0.8627, 0.4148, 0.2894, 0.03014, 0.001415, -0.9995, 0.02963, 0.1676, -0.9854, 0.8018, 0.07715, -0.5926, 0.7609, 0.01076, -0.6488, -0.7947, 0.06945, -0.6031, -0.7676, 4.327e-05, -0.6409, -1.0, 1.959e-07, 0.0, -0.8597, 0.4167, -0.2955, 0.7778, 1.031e-07, 0.6285, 0.8033, 0.06897, 0.5916, 0.03484, 0.1666, 0.9854, 0.0378, -1.58e-08, 0.9993, 0.8033, 0.06897, 0.5916, 0.8627, 0.4148, 0.2894, 0.04003, 0.8621, 0.5052, 0.03484, 0.1666, 0.9854, 0.04003, 0.8621, 0.5052, 0.8627, 0.4148, 0.2894, 0.8639, 0.4108, -0.2913, 0.03874, 0.8625, -0.5046, -1.0, 1.959e-07, 0.0, -0.7778, 2.614e-07, 0.6285, -0.8033, 0.06894, 0.5916, -0.8627, 0.4148, 0.2894, -0.8627, 0.4148, 0.2894, -0.8597, 0.4167, -0.2955, -1.0, 1.959e-07, 0.0, 1.0, 1.893e-07, 0.0, 0.7609, 0.01076, -0.6488, 0.8018, 0.07715, -0.5926, 0.8639, 0.4108, -0.2913, 0.8627, 0.4148, 0.2894, 0.8033, 0.06897, 0.5916, 0.7778, 1.031e-07, 0.6285, 1.0, 1.893e-07, 0.0, -0.03482, 0.1666, 0.9854, -0.03784, -4.173e-17, 0.9993, 0.0378, -1.58e-08, 0.9993, 0.03484, 0.1666, 0.9854, -0.04001, 0.8621, 0.5052, -0.03482, 0.1666, 0.9854, 0.03484, 0.1666, 0.9854, 0.04003, 0.8621, 0.5052, -0.03873, 0.8625, -0.5046, -0.04001, 0.8621, 0.5052, 0.04003, 0.8621, 0.5052, 0.03874, 0.8625, -0.5046, -0.03224, 0.1668, -0.9855, -0.03873, 0.8625, -0.5046, 0.03874, 0.8625, -0.5046, 0.02963, 0.1676, -0.9854, -0.03459, -1.464e-08, -0.9994, -0.03224, 0.1668, -0.9855, 0.02963, 0.1676, -0.9854, 0.03014, 0.001415, -0.9995, -0.03784, -4.173e-17, 0.9993, -0.03482, 0.1666, 0.9854, -0.8033, 0.06894, 0.5916, -0.7778, 2.614e-07, 0.6285, -0.04001, 0.8621, 0.5052, -0.8627, 0.4148, 0.2894, -0.8033, 0.06894, 0.5916, -0.03482, 0.1666, 0.9854, -0.8627, 0.4148, 0.2894, -0.04001, 0.8621, 0.5052, -0.03873, 0.8625, -0.5046, -0.8597, 0.4167, -0.2955, -0.7947, 0.06945, -0.6031, -0.8597, 0.4167, -0.2955, -0.03873, 0.8625, -0.5046, -0.03224, 0.1668, -0.9855, -0.7676, 4.327e-05, -0.6409, -0.7947, 0.06945, -0.6031, -0.03224, 0.1668, -0.9855, -0.03459, -1.464e-08, -0.9994, -0.00728, 0.1989, 0.98, -0.2987, 0.927, 0.227, -0.7551, 0.6057, 0.2509, -0.8384, 0.1003, 0.5357, -1.0, 1.893e-07, 0.0, -0.7551, 0.6057, 0.2509, -0.8384, 0.5105, -0.1911, -0.3221, 0.001326, 0.9467, -0.00728, 0.1989, 0.98, -0.8384, 0.1003, 0.5357, -0.8637, 0.01129, 0.5038, 0.7957, 0.2114, 0.5676, 0.8918, 0.0, 0.4524, 1.0, 1.959e-07, 0.0, 0.815, 0.4337, 0.3843, -0.8995, 1.307e-07, -0.437, -0.7756, 0.1301, -0.6176, -0.4017, 0.4451, -0.8003, -0.3905, -1.538e-16, -0.9206, -0.7756, 0.1301, -0.6176, -0.8384, 0.5105, -0.1911, -0.2942, 0.9289, -0.225, -0.4017, 0.4451, -0.8003, -0.2942, 0.9289, -0.225, -0.8384, 0.5105, -0.1911, -0.7551, 0.6057, 0.2509, -0.2987, 0.927, 0.227, 1.0, 1.959e-07, 0.0, 0.8995, 3.94e-05, -0.4369, 0.8041, 0.2092, -0.5564, 0.8228, 0.4304, -0.371, 0.8228, 0.4304, -0.371, 0.815, 0.4337, 0.3843, 1.0, 1.959e-07, 0.0, -1.0, 1.893e-07, 0.0, -0.8637, 0.01129, 0.5038, -0.8384, 0.1003, 0.5357, -0.7551, 0.6057, 0.2509, -0.8384, 0.5105, -0.1911, -0.7756, 0.1301, -0.6176, -0.8995, 1.307e-07, -0.437, -1.0, 1.893e-07, 0.0, 0.09375, 0.1089, -0.9896, 0.3904, -1.579e-08, -0.9206, -0.3905, -1.538e-16, -0.9206, -0.4017, 0.4451, -0.8003, 0.2254, 0.741, -0.6325, 0.09375, 0.1089, -0.9896, -0.4017, 0.4451, -0.8003, -0.2942, 0.9289, -0.225, 0.331, 0.9144, 0.2329, 0.2254, 0.741, -0.6325, -0.2942, 0.9289, -0.225, -0.2987, 0.927, 0.227, 0.3752, 0.4534, 0.8085, 0.331, 0.9144, 0.2329, -0.2987, 0.927, 0.227, -0.00728, 0.1989, 0.98, 0.3627, 1.442e-16, 0.9319, 0.3752, 0.4534, 0.8085, -0.00728, 0.1989, 0.98, -0.3221, 0.001326, 0.9467, 0.3904, -1.579e-08, -0.9206, 0.09375, 0.1089, -0.9896, 0.8041, 0.2092, -0.5564, 0.8995, 3.94e-05, -0.4369, 0.2254, 0.741, -0.6325, 0.8228, 0.4304, -0.371, 0.8041, 0.2092, -0.5564, 0.09375, 0.1089, -0.9896, 0.8228, 0.4304, -0.371, 0.2254, 0.741, -0.6325, 0.331, 0.9144, 0.2329, 0.815, 0.4337, 0.3843, 0.7957, 0.2114, 0.5676, 0.815, 0.4337, 0.3843, 0.331, 0.9144, 0.2329, 0.3752, 0.4534, 0.8085, 0.8918, 0.0, 0.4524, 0.7957, 0.2114, 0.5676, 0.3752, 0.4534, 0.8085, 0.3627, 1.442e-16, 0.9319, 0.3125, 0.7054, 0.6362, 0.5933, 0.5441, 0.5932, 0.1563, 0.9753, 0.1563, 0.2149, 0.7191, 0.6608, 0.4556, 0.8746, -0.1656, 0.4469, 0.8664, -0.223, 0.4469, 0.8664, 0.223, 0.4556, 0.8746, 0.1656, 0.1563, 0.9753, 0.1563, 0.5933, 0.5441, 0.5932, 0.6362, 0.7054, 0.3125, 0.6608, 0.7191, 0.2149, 0.3125, 0.7054, 0.6362, 0.2149, 0.7191, 0.6608, 0.2083, 0.8725, 0.442, 0.1656, 0.8746, 0.4556, -0.2083, 0.8725, -0.442, -0.001981, 0.9999, -0.01706, -0.08078, 0.9948, -0.06153, 0.2083, 0.8725, -0.442, 0.6362, 0.7054, 0.3125, 0.4556, 0.8746, 0.1656, 0.4469, 0.8664, 0.223, 0.6608, 0.7191, 0.2149, 0.4257, 0.7985, -0.4257, 0.6608, 0.7191, -0.2149, 0.6362, 0.7054, -0.3125, 0.4257, 0.7985, -0.4257, 0.6362, 0.7054, -0.3125, 0.6608, 0.7191, -0.2149, 0.4469, 0.8664, -0.223, 0.4556, 0.8746, -0.1656, 0.03332, 0.9986, -0.04087, 0.4605, 0.8876, 0.0, 0.4605, 0.8876, 0.0, 0.03332, 0.9986, 0.04087, 0.005126, 1.0, 0.005128, -0.04087, 0.9986, 0.03332, 0.1563, 0.9753, 0.1563, 0.03332, 0.9986, -0.04087, 0.4257, 0.7985, -0.4257, 0.4257, 0.7985, -0.4257, 0.3125, 0.7054, -0.6362, 0.2149, 0.7191, -0.6608, 0.005126, 1.0, -0.005124, 0.03332, 0.9986, 0.04087, 0.006833, 1.0, -0.006833, -0.08078, 0.9948, -0.06153, 0.3125, 0.7054, -0.6362, 0.1656, 0.8746, -0.4556, 0.2083, 0.8725, -0.442, 0.2149, 0.7191, -0.6608, 0.005126, 1.0, 0.005128, 0.03332, 0.9986, -0.04087, 0.03332, 0.9986, 0.04087, 0.005126, 1.0, -0.005124, -0.002153, 0.9998, 0.01928, -0.2083, 0.8725, 0.442, 0.2083, 0.8725, 0.442, -0.04087, 0.9986, 0.03332, -0.98, 0.1989, -0.00728, -0.227, 0.927, -0.2987, -0.2509, 0.6057, -0.7551, -0.5357, 0.1003, -0.8384, 1.178e-07, 0.0, -1.0, -0.2509, 0.6057, -0.7551, 0.1911, 0.5105, -0.8384, -0.9467, 0.001327, -0.3221, -0.98, 0.1989, -0.00728, -0.5357, 0.1003, -0.8384, -0.5038, 0.01129, -0.8637, -0.5676, 0.2114, 0.7957, -0.4524, 0.0, 0.8918, 3.918e-07, 0.0, 1.0, -0.3842, 0.4337, 0.815, 0.437, 0.0, -0.8995, 0.6176, 0.1301, -0.7756, 0.8003, 0.4451, -0.4017, 0.9206, -1.538e-16, -0.3905, 0.6176, 0.1301, -0.7756, 0.1911, 0.5105, -0.8384, 0.225, 0.9289, -0.2942, 0.8003, 0.4451, -0.4017, 0.225, 0.9289, -0.2942, 0.1911, 0.5105, -0.8384, -0.2509, 0.6057, -0.7551, -0.227, 0.927, -0.2987, 3.918e-07, 0.0, 1.0, 0.4369, -9.921e-09, 0.8995, 0.5564, 0.2092, 0.8041, 0.371, 0.4304, 0.8228, 0.371, 0.4304, 0.8228, -0.3842, 0.4337, 0.815, 3.918e-07, 0.0, 1.0, 1.178e-07, 0.0, -1.0, -0.5038, 0.01129, -0.8637, -0.5357, 0.1003, -0.8384, -0.2509, 0.6057, -0.7551, 0.1911, 0.5105, -0.8384, 0.6176, 0.1301, -0.7756, 0.437, 0.0, -0.8995, 1.178e-07, 0.0, -1.0, 0.9896, 0.1089, 0.09375, 0.9206, 6.924e-05, 0.3904, 0.9206, -1.538e-16, -0.3905, 0.8003, 0.4451, -0.4017, 0.6325, 0.7411, 0.2254, 0.9896, 0.1089, 0.09375, 0.8003, 0.4451, -0.4017, 0.225, 0.9289, -0.2942, -0.2329, 0.9144, 0.331, 0.6325, 0.7411, 0.2254, 0.225, 0.9289, -0.2942, -0.227, 0.927, -0.2987, -0.8085, 0.4534, 0.3752, -0.2329, 0.9144, 0.331, -0.227, 0.927, -0.2987, -0.98, 0.1989, -0.00728, -0.9319, 1.442e-16, 0.3627, -0.8085, 0.4534, 0.3752, -0.98, 0.1989, -0.00728, -0.9467, 0.001327, -0.3221, 0.9206, 6.924e-05, 0.3904, 0.9896, 0.1089, 0.09375, 0.5564, 0.2092, 0.8041, 0.4369, -9.921e-09, 0.8995, 0.6325, 0.7411, 0.2254, 0.371, 0.4304, 0.8228, 0.5564, 0.2092, 0.8041, 0.9896, 0.1089, 0.09375, 0.371, 0.4304, 0.8228, 0.6325, 0.7411, 0.2254, -0.2329, 0.9144, 0.331, -0.3842, 0.4337, 0.815, -0.5676, 0.2114, 0.7957, -0.3842, 0.4337, 0.815, -0.2329, 0.9144, 0.331, -0.8085, 0.4534, 0.3752, -0.4524, 0.0, 0.8918, -0.5676, 0.2114, 0.7957, -0.8085, 0.4534, 0.3752, -0.9319, 1.442e-16, 0.3627, -0.98, 0.1989, 0.007266, -0.5357, 0.1003, 0.8384, -0.2509, 0.6057, 0.7551, -0.227, 0.927, 0.2987, 2.645e-08, 0.0, 1.0, 0.1911, 0.5105, 0.8384, -0.2509, 0.6057, 0.7551, -0.9467, 0.001344, 0.3221, -0.5038, 0.01071, 0.8637, -0.5357, 0.1003, 0.8384, -0.98, 0.1989, 0.007266, -0.5676, 0.2114, -0.7957, -0.3843, 0.4337, -0.815, 7.837e-07, 0.0, -1.0, -0.4524, -9.868e-09, -0.8918, 0.437, -9.916e-09, 0.8995, 0.9206, -6.239e-05, 0.3905, 0.8003, 0.4451, 0.4017, 0.6176, 0.1301, 0.7756, 0.6176, 0.1301, 0.7756, 0.8003, 0.4451, 0.4017, 0.225, 0.9289, 0.2942, 0.1911, 0.5105, 0.8384, 0.225, 0.9289, 0.2942, -0.227, 0.927, 0.2987, -0.2509, 0.6057, 0.7551, 0.1911, 0.5105, 0.8384, 7.837e-07, 0.0, -1.0, 0.371, 0.4304, -0.8228, 0.5565, 0.2092, -0.8041, 0.4369, 0.0, -0.8995, 0.371, 0.4304, -0.8228, 7.837e-07, 0.0, -1.0, -0.3843, 0.4337, -0.815, 2.645e-08, 0.0, 1.0, -0.2509, 0.6057, 0.7551, -0.5357, 0.1003, 0.8384, -0.5038, 0.01071, 0.8637, 0.1911, 0.5105, 0.8384, 2.645e-08, 0.0, 1.0, 0.437, -9.916e-09, 0.8995, 0.6176, 0.1301, 0.7756, 0.9896, 0.1089, -0.09377, 0.8003, 0.4451, 0.4017, 0.9206, -6.239e-05, 0.3905, 0.9206, 1.538e-16, -0.3904, 0.6325, 0.741, -0.2254, 0.225, 0.9289, 0.2942, 0.8003, 0.4451, 0.4017, 0.9896, 0.1089, -0.09377, -0.233, 0.9144, -0.331, -0.227, 0.927, 0.2987, 0.225, 0.9289, 0.2942, 0.6325, 0.741, -0.2254, -0.8085, 0.4534, -0.3752, -0.98, 0.1989, 0.007266, -0.227, 0.927, 0.2987, -0.233, 0.9144, -0.331, -0.9319, -1.464e-08, -0.3627, -0.9467, 0.001344, 0.3221, -0.98, 0.1989, 0.007266, -0.8085, 0.4534, -0.3752, 0.9206, 1.538e-16, -0.3904, 0.4369, 0.0, -0.8995, 0.5565, 0.2092, -0.8041, 0.9896, 0.1089, -0.09377, 0.6325, 0.741, -0.2254, 0.9896, 0.1089, -0.09377, 0.5565, 0.2092, -0.8041, 0.371, 0.4304, -0.8228, 0.371, 0.4304, -0.8228, -0.3843, 0.4337, -0.815, -0.233, 0.9144, -0.331, 0.6325, 0.741, -0.2254, -0.5676, 0.2114, -0.7957, -0.8085, 0.4534, -0.3752, -0.233, 0.9144, -0.331, -0.3843, 0.4337, -0.815, -0.4524, -9.868e-09, -0.8918, -0.9319, -1.464e-08, -0.3627, -0.8085, 0.4534, -0.3752, -0.5676, 0.2114, -0.7957, -0.007266, 0.1989, -0.98, -0.8384, 0.1003, -0.5357, -0.7551, 0.6057, -0.2509, -0.2987, 0.927, -0.227, -1.0, 1.665e-07, 0.0, -0.8384, 0.5105, 0.1911, -0.7551, 0.6057, -0.2509, -0.3221, 0.001343, -0.9467, -0.8637, 0.01071, -0.5038, -0.8384, 0.1003, -0.5357, -0.007266, 0.1989, -0.98, 0.7957, 0.2114, -0.5676, 0.815, 0.4337, -0.3843, 1.0, 1.959e-07, 0.0, 0.8918, 4.327e-05, -0.4524, -0.8995, 1.031e-07, 0.437, -0.3905, -1.58e-08, 0.9206, -0.4017, 0.4451, 0.8003, -0.7756, 0.1301, 0.6176, -0.7756, 0.1301, 0.6176, -0.4017, 0.4451, 0.8003, -0.2942, 0.9289, 0.225, -0.8384, 0.5105, 0.1911, -0.2942, 0.9289, 0.225, -0.2987, 0.927, -0.227, -0.7551, 0.6057, -0.2509, -0.8384, 0.5105, 0.1911, 1.0, 1.959e-07, 0.0, 0.8228, 0.4304, 0.371, 0.8041, 0.2092, 0.5565, 0.8995, 2.614e-07, 0.4369, 0.8228, 0.4304, 0.371, 1.0, 1.959e-07, 0.0, 0.815, 0.4337, -0.3843, -1.0, 1.665e-07, 0.0, -0.7551, 0.6057, -0.2509, -0.8384, 0.1003, -0.5357, -0.8637, 0.01071, -0.5038, -0.8384, 0.5105, 0.1911, -1.0, 1.665e-07, 0.0, -0.8995, 1.031e-07, 0.437, -0.7756, 0.1301, 0.6176, 0.09377, 0.1089, 0.9896, -0.4017, 0.4451, 0.8003, -0.3905, -1.58e-08, 0.9206, 0.3904, 1.538e-16, 0.9206, 0.2254, 0.741, 0.6325, -0.2942, 0.9289, 0.225, -0.4017, 0.4451, 0.8003, 0.09377, 0.1089, 0.9896, 0.331, 0.9144, -0.233, -0.2987, 0.927, -0.227, -0.2942, 0.9289, 0.225, 0.2254, 0.741, 0.6325, 0.3752, 0.4534, -0.8085, -0.007266, 0.1989, -0.98, -0.2987, 0.927, -0.227, 0.331, 0.9144, -0.233, 0.3627, -1.464e-08, -0.9319, -0.3221, 0.001343, -0.9467, -0.007266, 0.1989, -0.98, 0.3752, 0.4534, -0.8085, 0.3904, 1.538e-16, 0.9206, 0.8995, 2.614e-07, 0.4369, 0.8041, 0.2092, 0.5565, 0.09377, 0.1089, 0.9896, 0.2254, 0.741, 0.6325, 0.09377, 0.1089, 0.9896, 0.8041, 0.2092, 0.5565, 0.8228, 0.4304, 0.371, 0.8228, 0.4304, 0.371, 0.815, 0.4337, -0.3843, 0.331, 0.9144, -0.233, 0.2254, 0.741, 0.6325, 0.7957, 0.2114, -0.5676, 0.3752, 0.4534, -0.8085, 0.331, 0.9144, -0.233, 0.815, 0.4337, -0.3843, 0.8918, 4.327e-05, -0.4524, 0.3627, -1.464e-08, -0.9319, 0.3752, 0.4534, -0.8085, 0.7957, 0.2114, -0.5676, -0.2083, 0.8725, -0.442, 0.2083, 0.8725, -0.442, 0.1656, 0.8746, -0.4556, -0.03192, 0.868, -0.4956, -0.2083, 0.8725, 0.442, -0.03191, 0.868, 0.4956, 0.1656, 0.8746, 0.4556, 0.2083, 0.8725, 0.442, -0.005126, 1.0, -0.005124, -0.005126, 1.0, 0.005128, 0.005126, 1.0, 0.005128, 0.005126, 1.0, -0.005124, -0.005126, 1.0, 0.005128, -0.002153, 0.9998, 0.01928, -0.04087, 0.9986, 0.03332, 0.005126, 1.0, 0.005128, -0.001981, 0.9999, -0.01706, -0.005126, 1.0, -0.005124, 0.005126, 1.0, -0.005124, -0.08078, 0.9948, -0.06153])] * 3)])

# ---- objects
ob_component_puzzlebackground = bpy.data.objects.new('Component_PuzzleBackground', me_untitled)
ob_lamp = bpy.data.objects.new('Lamp', light_lamp)
ob_camera = bpy.data.objects.new('Camera', cam_camera)

# ---- transforms, parenting, visibility, modifiers, constraints
ob_component_puzzlebackground.location = (0.0, 0.0, 0.0)
ob_component_puzzlebackground.rotation_euler = (1.571, -0.0, 0.0)
ob_component_puzzlebackground.scale = (0.01, 0.01, 0.01)
ob_component_puzzlebackground.color = (0.8, 0.8, 0.8, 1.0)
ob_component_puzzlebackground.lineart.crease_threshold = 0.0
ob_lamp.location = (4.076, 1.005, 5.904)
ob_lamp.rotation_euler = (0.6503, 0.05522, 1.866)
ob_lamp.lock_rotations_4d = False
ob_lamp.empty_display_type = 'ARROWS'
ob_lamp.color = (0.0, 0.0, 0.0, 0.0)
ob_lamp.lineart.crease_threshold = 0.0
ob_camera.location = (7.481, -6.508, 5.344)
ob_camera.rotation_euler = (1.109, 0.0, 0.8149)
ob_camera.lock_rotations_4d = False
ob_camera.empty_display_type = 'ARROWS'
ob_camera.color = (0.0, 0.0, 0.0, 0.0)
ob_camera.display_type = 'WIRE'
ob_camera.lineart.crease_threshold = 0.0

# ---- collection membership
col_collection_1.objects.link(ob_component_puzzlebackground)
col_collection_1.objects.link(ob_lamp)
col_collection_1.objects.link(ob_camera)

# ---- scene / render settings (as saved in the file)
scene.camera = ob_camera
scene.frame_start = 1; scene.frame_end = 250; scene.frame_set(0)
scene.render.engine = 'BLENDER_EEVEE_NEXT'
scene.render.resolution_percentage = 50
scene.render.dither_intensity = 0.0
scene.cycles.use_denoising = False
scene.cycles.samples = 128
scene.cycles.sampling_pattern = 'TABULATED_SOBOL'
scene.cycles.use_adaptive_sampling = False
scene.cycles.use_light_tree = False
scene.cycles.blur_glossy = 0.0
scene.cycles.sample_clamp_indirect = 0.0
scene.view_settings.view_transform = 'Standard'
bpy.context.view_layer.update()
